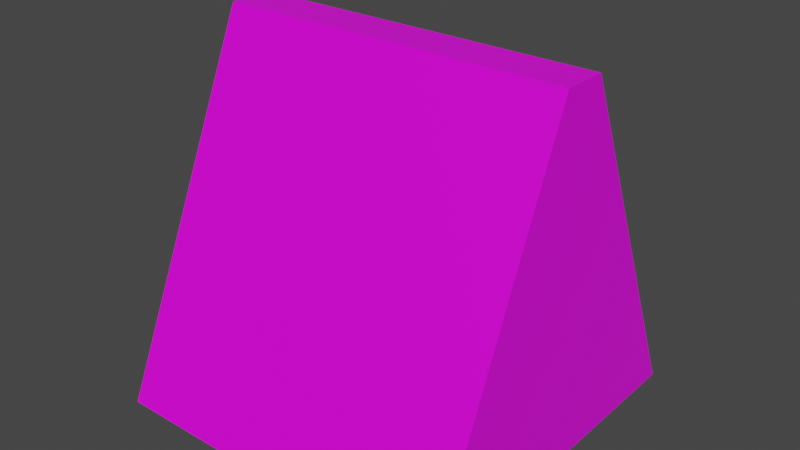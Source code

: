 # Source: debug.blend  (saved by Blender 3.1.7; exported with 4.5.12 LTS)
import bpy
from mathutils import Matrix  # noqa: F401  (used for matrix-valued properties, if any)

bpy.ops.wm.read_factory_settings(use_empty=True)
scene = bpy.context.scene
scene.name = 'Scene'

# ---- collections
col_collection = bpy.data.collections.new('Collection'); scene.collection.children.link(col_collection)

# ---- images (referenced by path relative to the original .blend; pixels are not part of the script)
import os
ASSET_DIR = os.environ.get("B2B_ASSET_DIR", "")  # directory of the original .blend (textures are referenced by path, not embedded)
HERE = os.path.dirname(os.path.abspath(__file__))  # packed textures are extracted next to this script under _unpacked/

def load_image(name, relpath, width, height, colorspace="sRGB"):
    """Load a texture the original file referenced (path relative to the .blend, or extracted next to this script)."""
    p = next((c for c in (os.path.join(HERE, relpath), os.path.join(ASSET_DIR, relpath)) if relpath and os.path.exists(c)), "")
    if p:
        img = bpy.data.images.load(p, check_existing=True)
        img.name = name
    else:  # same state as the original file: an image datablock whose file is absent (Cycles renders it pink)
        img = bpy.data.images.new(name, width, height)
        img.source = "FILE"
        img.filepath = "//" + (relpath or name)
    img.colorspace_settings.name = colorspace
    return img
img_debug_png = load_image('debug.png', 'debug.png', 1024, 1024, 'sRGB')

# ---- materials (node trees are filled in below, after node groups)
mat_material = bpy.data.materials.new('Material')
mat_material.alpha_threshold = 0.0
mat_material.use_transparent_shadow = False
mat_material.line_color = (0.0, 0.0, 0.0, 1.0)

# ---- material node trees
mat_material.use_nodes = True; mat_material.node_tree.nodes.clear()
_N = mat_material.node_tree.nodes; _L = mat_material.node_tree.links
n0 = _N.new('ShaderNodeOutputMaterial'); n0.name = 'Material Output'; n0.location = (300, 300)
n1 = _N.new('ShaderNodeBsdfPrincipled'); n1.name = 'Principled BSDF'; n1.location = (10, 300)
n1.distribution = 'GGX'
n1.subsurface_method = 'RANDOM_WALK_SKIN'
n1.inputs[2].default_value = 0.4
n1.inputs[3].default_value = 1.45
n1.inputs[27].default_value = (0.0, 0.0, 0.0, 1.0)
n1.inputs[28].default_value = 1.0
n2 = _N.new('ShaderNodeTexImage'); n2.name = 'Image Texture'; n2.location = (-280, 280)
n2.image = img_debug_png
n2.interpolation = 'Closest'
_L.new(n1.outputs[0], n0.inputs[0])
_L.new(n2.outputs[0], n1.inputs[0])
n0.is_active_output = True

# ---- world
world_world = bpy.data.worlds.new('World'); scene.world = world_world
world_world.use_nodes = True; world_world.node_tree.nodes.clear()
_N = world_world.node_tree.nodes; _L = world_world.node_tree.links
n0 = _N.new('ShaderNodeOutputWorld'); n0.name = 'World Output'; n0.location = (300, 300)
n1 = _N.new('ShaderNodeBackground'); n1.name = 'Background'; n1.location = (10, 300)
n1.inputs[0].default_value = (0.05088, 0.05088, 0.05088, 1.0)
_L.new(n1.outputs[0], n0.inputs[0])
n0.is_active_output = True
world_world.color = (0.05088, 0.05088, 0.05088)
world_world.use_sun_shadow = False
world_world.sun_shadow_jitter_overblur = 0.0

# ---- meshes
me_cube = bpy.data.meshes.new('Cube')
me_cube.from_pydata([(1.0, 1.0, -1.0), (1.0, -1.0, -1.0), (-1.0, 1.0, -1.0), (-1.0, -1.0, -1.0), (1.0, -0.125, 1.0), (-1.0, -0.125, 1.0), (1.0, 0.125, 1.0), (-1.0, 0.125, 1.0)], [], [(1, 4, 5, 3), (3, 5, 7, 2), (2, 0, 1, 3), (0, 6, 4, 1), (2, 7, 6, 0), (4, 6, 7, 5)])
_uv = me_cube.uv_layers.new(name='UVMap')
_uv.uv.foreach_set('vector', [1.0, 0.0, 1.0, 1.0, 0.0, 1.0, 0.0, 0.0, 1.0, 0.0, 0.5625, 1.0, 0.4375, 1.0, 0.0, 0.0, 1.0, 1.0, 0.0, 1.0, 0.0, 0.0, 1.0, 0.0, 1.0, 0.0, 0.5625, 1.0, 0.4375, 1.0, 0.0, 0.0, 1.0, 0.0, 1.0, 1.0, 0.0, 1.0, 0.0, 0.0, 1.0, 0.4375, 1.0, 0.5625, 0.0, 0.5625, 0.0, 0.4375])
me_cube.materials.append(mat_material)
me_cube.use_remesh_preserve_volume = False
me_cube.use_remesh_preserve_attributes = False
me_cube.use_mirror_vertex_groups = False
me_cube.update()

# ---- objects
ob_cube = bpy.data.objects.new('Cube', me_cube)

# ---- transforms, parenting, visibility, modifiers, constraints
ob_cube.location = (0.0, 0.0, 0.0)
ob_cube.lock_rotations_4d = False
ob_cube.empty_display_type = 'ARROWS'
ob_cube.lineart.crease_threshold = 0.0

# ---- collection membership
col_collection.objects.link(ob_cube)

# ---- scene / render settings (as saved in the file)
scene.frame_start = 1; scene.frame_end = 250; scene.frame_set(1)
scene.render.engine = 'BLENDER_EEVEE_NEXT'
scene.cycles.sampling_pattern = 'TABULATED_SOBOL'
scene.cycles.use_light_tree = False
scene.view_settings.view_transform = 'Filmic'
bpy.context.view_layer.update()

# ---- added for rendering (the .blend has no active camera and no usable light): camera, sun
cam_auto = bpy.data.cameras.new('AutoCamera')
cam_auto.lens = 50.0
cam_auto.sensor_width = 36.0
cam_auto.clip_end = 1000.0
ob_auto_camera = bpy.data.objects.new('AutoCamera', cam_auto)
scene.collection.objects.link(ob_auto_camera)
ob_auto_camera.location = (3.20507, -3.84609, 2.56406)
ob_auto_camera.rotation_euler = (1.09748, -7.21219e-08, 0.694738)
scene.camera = ob_auto_camera
light_auto_sun = bpy.data.lights.new('AutoSun', 'SUN')
light_auto_sun.energy = 3.0
light_auto_sun.angle = 0.0523599
ob_auto_sun = bpy.data.objects.new('AutoSun', light_auto_sun)
scene.collection.objects.link(ob_auto_sun)
ob_auto_sun.rotation_euler = (0.872665, 0.174533, 0.523599)
bpy.context.view_layer.update()
